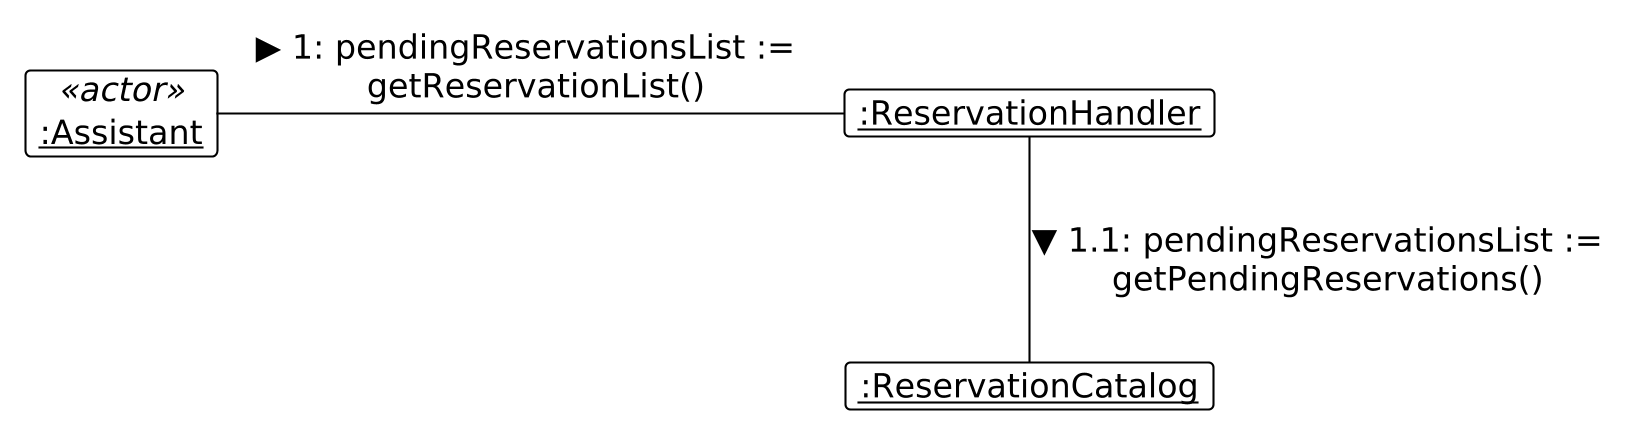

The diagram above was rendered by PlantUML. Its source (embedded in the PNG):
@startuml
skinparam DefaultFontSize 16
skinparam BoxPadding 20
skinparam dpi 200

!theme plain
hide empty members


skinparam object {
    BackgroundColor White
    BorderColor Black
}


object "<u>:Assistant</u>" as A <<actor>>
object "<u>:ReservationHandler</u>" as Handler
object "<u>:ReservationCatalog</u>" as Catalog


A -right- Handler : ▶ 1: pendingReservationsList := \n getReservationList()
Handler -down- Catalog : ▼ 1.1: pendingReservationsList := \n getPendingReservations()
@enduml